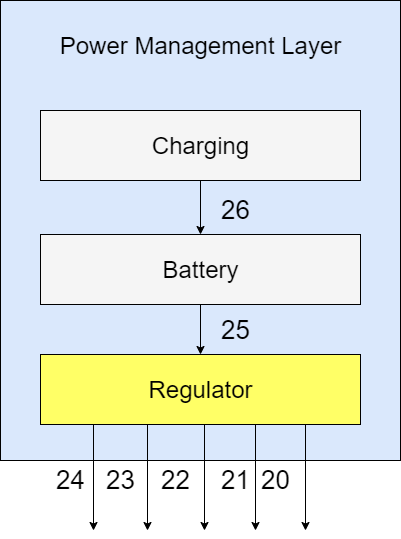

The diagram above was exported from draw.io. Its source (the exported page's mxGraphModel, read from the mxfile embedded in the PNG):
<mxGraphModel dx="1278" dy="521" grid="1" gridSize="10" guides="1" tooltips="1" connect="1" arrows="1" fold="1" page="1" pageScale="1" pageWidth="850" pageHeight="1100" math="0" shadow="0">
  <root>
    <mxCell id="0" />
    <mxCell id="1" parent="0" />
    <mxCell id="0jFfU-idxwUzIhdqvNzO-1" value="" style="rounded=0;whiteSpace=wrap;html=1;fillColor=#DAE8FC;" parent="1" vertex="1">
      <mxGeometry x="270" y="60" width="400" height="460" as="geometry" />
    </mxCell>
    <mxCell id="0jFfU-idxwUzIhdqvNzO-8" style="edgeStyle=orthogonalEdgeStyle;rounded=0;orthogonalLoop=1;jettySize=auto;html=1;exitX=0.5;exitY=1;exitDx=0;exitDy=0;entryX=0.5;entryY=0;entryDx=0;entryDy=0;fontSize=24;" parent="1" source="0jFfU-idxwUzIhdqvNzO-2" target="0jFfU-idxwUzIhdqvNzO-3" edge="1">
      <mxGeometry relative="1" as="geometry" />
    </mxCell>
    <mxCell id="0jFfU-idxwUzIhdqvNzO-2" value="" style="rounded=0;whiteSpace=wrap;html=1;fillColor=#F5F5F5;" parent="1" vertex="1">
      <mxGeometry x="310" y="294" width="320" height="70" as="geometry" />
    </mxCell>
    <mxCell id="0jFfU-idxwUzIhdqvNzO-14" style="edgeStyle=orthogonalEdgeStyle;rounded=0;orthogonalLoop=1;jettySize=auto;html=1;exitX=0.5;exitY=1;exitDx=0;exitDy=0;fontSize=24;" parent="1" edge="1">
      <mxGeometry relative="1" as="geometry">
        <mxPoint x="474" y="590" as="targetPoint" />
        <mxPoint x="474" y="484" as="sourcePoint" />
      </mxGeometry>
    </mxCell>
    <mxCell id="0jFfU-idxwUzIhdqvNzO-16" style="edgeStyle=orthogonalEdgeStyle;rounded=0;orthogonalLoop=1;jettySize=auto;html=1;exitX=0.25;exitY=1;exitDx=0;exitDy=0;fontSize=24;" parent="1" edge="1">
      <mxGeometry relative="1" as="geometry">
        <mxPoint x="363" y="590" as="targetPoint" />
        <mxPoint x="363" y="484" as="sourcePoint" />
      </mxGeometry>
    </mxCell>
    <mxCell id="0jFfU-idxwUzIhdqvNzO-3" value="" style="rounded=0;whiteSpace=wrap;html=1;fillColor=#FFFF66;" parent="1" vertex="1">
      <mxGeometry x="310" y="414" width="320" height="70" as="geometry" />
    </mxCell>
    <mxCell id="0jFfU-idxwUzIhdqvNzO-10" style="edgeStyle=orthogonalEdgeStyle;rounded=0;orthogonalLoop=1;jettySize=auto;html=1;exitX=0.5;exitY=1;exitDx=0;exitDy=0;entryX=0.5;entryY=0;entryDx=0;entryDy=0;fontSize=24;" parent="1" source="0jFfU-idxwUzIhdqvNzO-4" target="0jFfU-idxwUzIhdqvNzO-2" edge="1">
      <mxGeometry relative="1" as="geometry" />
    </mxCell>
    <mxCell id="0jFfU-idxwUzIhdqvNzO-4" value="" style="rounded=0;whiteSpace=wrap;html=1;fillColor=#F5F5F5;" parent="1" vertex="1">
      <mxGeometry x="310" y="170" width="320" height="70" as="geometry" />
    </mxCell>
    <mxCell id="0jFfU-idxwUzIhdqvNzO-5" value="&lt;font style=&quot;font-size: 24px&quot;&gt;Battery&lt;/font&gt;" style="text;html=1;align=center;verticalAlign=middle;resizable=0;points=[];autosize=1;strokeColor=none;fillColor=none;" parent="1" vertex="1">
      <mxGeometry x="425" y="319" width="90" height="20" as="geometry" />
    </mxCell>
    <mxCell id="0jFfU-idxwUzIhdqvNzO-6" value="Regulator" style="text;html=1;align=center;verticalAlign=middle;resizable=0;points=[];autosize=1;strokeColor=none;fillColor=none;fontSize=24;" parent="1" vertex="1">
      <mxGeometry x="410" y="434" width="120" height="30" as="geometry" />
    </mxCell>
    <mxCell id="0jFfU-idxwUzIhdqvNzO-7" value="Charging" style="text;html=1;align=center;verticalAlign=middle;resizable=0;points=[];autosize=1;strokeColor=none;fillColor=none;fontSize=24;" parent="1" vertex="1">
      <mxGeometry x="415" y="190" width="110" height="30" as="geometry" />
    </mxCell>
    <mxCell id="0jFfU-idxwUzIhdqvNzO-11" value="Power Management Layer" style="text;html=1;align=center;verticalAlign=middle;resizable=0;points=[];autosize=1;strokeColor=none;fillColor=none;fontSize=24;" parent="1" vertex="1">
      <mxGeometry x="320" y="90" width="300" height="30" as="geometry" />
    </mxCell>
    <mxCell id="0jFfU-idxwUzIhdqvNzO-17" style="edgeStyle=orthogonalEdgeStyle;rounded=0;orthogonalLoop=1;jettySize=auto;html=1;exitX=0.25;exitY=1;exitDx=0;exitDy=0;fontSize=24;" parent="1" edge="1">
      <mxGeometry relative="1" as="geometry">
        <mxPoint x="575" y="590" as="targetPoint" />
        <mxPoint x="575" y="484" as="sourcePoint" />
      </mxGeometry>
    </mxCell>
    <mxCell id="0jFfU-idxwUzIhdqvNzO-18" style="edgeStyle=orthogonalEdgeStyle;rounded=0;orthogonalLoop=1;jettySize=auto;html=1;exitX=0.25;exitY=1;exitDx=0;exitDy=0;fontSize=24;" parent="1" edge="1">
      <mxGeometry relative="1" as="geometry">
        <mxPoint x="417" y="590" as="targetPoint" />
        <mxPoint x="417" y="484" as="sourcePoint" />
      </mxGeometry>
    </mxCell>
    <mxCell id="0jFfU-idxwUzIhdqvNzO-19" style="edgeStyle=orthogonalEdgeStyle;rounded=0;orthogonalLoop=1;jettySize=auto;html=1;exitX=0.25;exitY=1;exitDx=0;exitDy=0;fontSize=24;" parent="1" edge="1">
      <mxGeometry relative="1" as="geometry">
        <mxPoint x="525" y="590" as="targetPoint" />
        <mxPoint x="525" y="484" as="sourcePoint" />
      </mxGeometry>
    </mxCell>
    <mxCell id="nVFzgTswhyU-eGEcOSag-1" value="&lt;font style=&quot;font-size: 26px&quot;&gt;26&lt;/font&gt;" style="text;html=1;align=center;verticalAlign=middle;resizable=0;points=[];autosize=1;strokeColor=none;fillColor=none;" vertex="1" parent="1">
      <mxGeometry x="485" y="260" width="40" height="20" as="geometry" />
    </mxCell>
    <mxCell id="nVFzgTswhyU-eGEcOSag-2" value="&lt;span style=&quot;font-size: 26px&quot;&gt;25&lt;/span&gt;" style="text;html=1;align=center;verticalAlign=middle;resizable=0;points=[];autosize=1;strokeColor=none;fillColor=none;" vertex="1" parent="1">
      <mxGeometry x="485" y="380" width="40" height="20" as="geometry" />
    </mxCell>
    <mxCell id="nVFzgTswhyU-eGEcOSag-3" value="&lt;font style=&quot;font-size: 26px&quot;&gt;24&lt;/font&gt;" style="text;html=1;align=center;verticalAlign=middle;resizable=0;points=[];autosize=1;strokeColor=none;fillColor=none;" vertex="1" parent="1">
      <mxGeometry x="320" y="530" width="40" height="20" as="geometry" />
    </mxCell>
    <mxCell id="nVFzgTswhyU-eGEcOSag-4" value="&lt;span style=&quot;font-size: 26px&quot;&gt;23&lt;/span&gt;" style="text;html=1;align=center;verticalAlign=middle;resizable=0;points=[];autosize=1;strokeColor=none;fillColor=none;" vertex="1" parent="1">
      <mxGeometry x="370" y="530" width="40" height="20" as="geometry" />
    </mxCell>
    <mxCell id="nVFzgTswhyU-eGEcOSag-5" value="&lt;span style=&quot;font-size: 26px&quot;&gt;22&lt;/span&gt;" style="text;html=1;align=center;verticalAlign=middle;resizable=0;points=[];autosize=1;strokeColor=none;fillColor=none;" vertex="1" parent="1">
      <mxGeometry x="425" y="530" width="40" height="20" as="geometry" />
    </mxCell>
    <mxCell id="nVFzgTswhyU-eGEcOSag-6" value="&lt;span style=&quot;font-size: 26px&quot;&gt;21&lt;/span&gt;" style="text;html=1;align=center;verticalAlign=middle;resizable=0;points=[];autosize=1;strokeColor=none;fillColor=none;" vertex="1" parent="1">
      <mxGeometry x="485" y="530" width="40" height="20" as="geometry" />
    </mxCell>
    <mxCell id="nVFzgTswhyU-eGEcOSag-7" value="&lt;span style=&quot;font-size: 26px&quot;&gt;20&lt;/span&gt;" style="text;html=1;align=center;verticalAlign=middle;resizable=0;points=[];autosize=1;strokeColor=none;fillColor=none;" vertex="1" parent="1">
      <mxGeometry x="525" y="530" width="40" height="20" as="geometry" />
    </mxCell>
  </root>
</mxGraphModel>